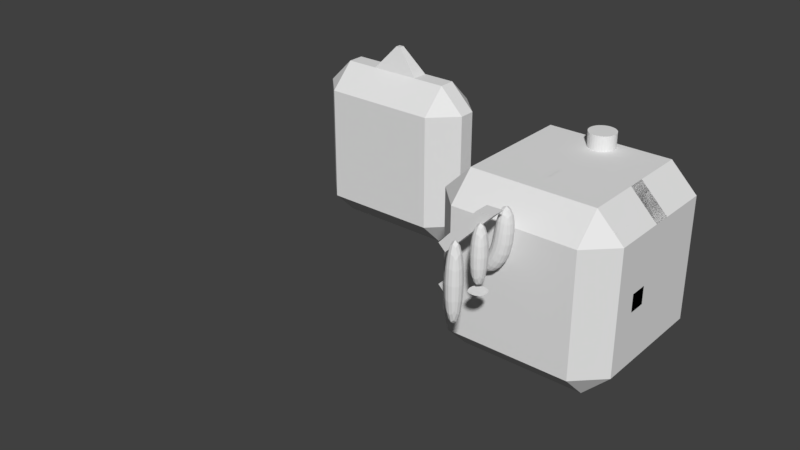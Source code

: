 # Source: mesh.blend  (saved by Blender 2.78.0; exported with 4.5.12 LTS)
import bpy
from mathutils import Matrix  # noqa: F401  (used for matrix-valued properties, if any)

bpy.ops.wm.read_factory_settings(use_empty=True)
scene = bpy.context.scene
scene.name = 'Scene'

# ---- collections
col_collection_1 = bpy.data.collections.new('Collection 1'); scene.collection.children.link(col_collection_1)
col_collection_20 = bpy.data.collections.new('Collection 20'); scene.collection.children.link(col_collection_20)

# ---- world
world_world = bpy.data.worlds.new('World'); scene.world = world_world
world_world.color = (0.05088, 0.05088, 0.05088)
world_world.use_sun_shadow = False
world_world.sun_shadow_jitter_overblur = 0.0
world_world.cycles.sampling_method = 'MANUAL'

# ---- meshes
me_cube_010 = bpy.data.meshes.new('Cube.010')
me_cube_010.from_pydata([(-0.1, -0.1, 0.0), (-0.1, -0.1, 1.0), (-0.1, 0.1, 0.0), (-0.1, 0.1, 1.0), (0.1, -0.1, 0.0), (0.1, -0.1, 1.0), (0.1, 0.1, 0.0), (0.1, 0.1, 1.0)], [], [(0, 1, 3, 2), (2, 3, 7, 6), (6, 7, 5, 4), (4, 5, 1, 0), (2, 6, 4, 0), (7, 3, 1, 5)])
me_cube_010.use_remesh_preserve_volume = False
me_cube_010.use_remesh_preserve_attributes = False
me_cube_010.use_mirror_vertex_groups = False
me_cube_010.update()
me_cube_012 = bpy.data.meshes.new('Cube.012')
me_cube_012.from_pydata([(-0.1, -0.1, 0.25), (-0.1, -0.1, 1.0), (-0.1, 0.1, 0.25), (-0.1, 0.1, 1.0), (0.1, -0.1, 0.25), (0.1, -0.1, 1.0), (0.1, 0.1, 0.25), (0.1, 0.1, 1.0), (-0.1, -0.1, 0.25), (-0.1, 0.1, 0.25), (0.1, -0.1, 0.25), (0.1, 0.1, 0.25)], [], [(0, 1, 3, 2), (2, 3, 7, 6), (6, 7, 5, 4), (4, 5, 1, 0), (2, 6, 4, 0), (7, 3, 1, 5), (9, 11, 10, 8)])
me_cube_012.use_remesh_preserve_volume = False
me_cube_012.use_remesh_preserve_attributes = False
me_cube_012.use_mirror_vertex_groups = False
me_cube_012.update()
me_cube_001 = bpy.data.meshes.new('Cube.001')
me_cube_001.from_pydata([(-0.3, -0.1, 0.3), (-0.1, -0.1, 1.0), (-0.3, 0.1, 0.3), (-0.1, 0.1, 1.0), (-0.1586, -0.1, 0.1586), (0.1, -0.1, 1.0), (-0.1586, 0.1, 0.1586), (0.1, 0.1, 1.0), (-0.1, -0.1, 0.5), (-0.1, 0.1, 0.5), (0.1, 0.1, 0.42), (0.1, -0.1, 0.42)], [], [(8, 1, 3, 9), (9, 3, 7, 10), (10, 7, 5, 11), (11, 5, 1, 8), (2, 6, 4, 0), (7, 3, 1, 5), (4, 11, 8, 0), (6, 10, 11, 4), (2, 9, 10, 6), (0, 8, 9, 2)])
me_cube_001.use_remesh_preserve_volume = False
me_cube_001.use_remesh_preserve_attributes = False
me_cube_001.use_mirror_vertex_groups = False
me_cube_001.update()
me_cube_007 = bpy.data.meshes.new('Cube.007')
me_cube_007.from_pydata([(-1.0, -0.1, -0.1), (-1.0, -0.1, 0.1), (-1.0, 0.1, -0.1), (-1.0, 0.1, 0.1), (1.0, -0.1, -0.1), (1.0, -0.1, 0.1), (1.0, 0.1, -0.1), (1.0, 0.1, 0.1)], [], [(0, 1, 3, 2), (2, 3, 7, 6), (6, 7, 5, 4), (4, 5, 1, 0), (2, 6, 4, 0), (7, 3, 1, 5)])
me_cube_007.use_remesh_preserve_volume = False
me_cube_007.use_remesh_preserve_attributes = False
me_cube_007.use_mirror_vertex_groups = False
me_cube_007.update()
me_cube_006 = bpy.data.meshes.new('Cube.006')
me_cube_006.from_pydata([(-1.0, -0.1, -0.1), (-1.0, -0.1, 0.1), (-1.0, 0.1, -0.1), (-1.0, 0.1, 0.1), (1.0, -0.1, -0.1), (1.0, -0.1, 0.1), (1.0, 0.1, -0.1), (1.0, 0.1, 0.1)], [], [(0, 1, 3, 2), (2, 3, 7, 6), (6, 7, 5, 4), (4, 5, 1, 0), (2, 6, 4, 0), (7, 3, 1, 5)])
me_cube_006.use_remesh_preserve_volume = False
me_cube_006.use_remesh_preserve_attributes = False
me_cube_006.use_mirror_vertex_groups = False
me_cube_006.update()
me_cube_004 = bpy.data.meshes.new('Cube.004')
me_cube_004.from_pydata([(-0.8268, -0.1719, -0.8686), (-0.9066, -0.1719, -0.7942), (-0.8268, 0.1, -0.8686), (-0.9066, 0.1, -0.7942), (0.9, -0.171, 0.8029), (0.7956, -0.1719, 0.9006), (0.9, 0.101, 0.8029), (0.7956, 0.1, 0.9006)], [], [(0, 1, 3, 2), (2, 3, 7, 6), (6, 7, 5, 4), (4, 5, 1, 0), (2, 6, 4, 0), (7, 3, 1, 5)])
me_cube_004.use_remesh_preserve_volume = False
me_cube_004.use_remesh_preserve_attributes = False
me_cube_004.use_mirror_vertex_groups = False
me_cube_004.update()
me_cube = bpy.data.meshes.new('Cube')
me_cube.from_pydata([(-1.0, -0.1, 0.1), (-0.5, -0.1, 0.1), (-1.0, 0.1, 0.1), (-0.5, 0.1, 0.1), (-1.0, -0.1, -0.1), (-0.42, -0.1, -0.1), (-1.0, 0.1, -0.1), (-0.42, 0.1, -0.1), (-0.3, -0.1, 0.3), (-0.1586, -0.1, 0.1586), (-0.1586, 0.1, 0.1586), (-0.3, 0.1, 0.3)], [], [(0, 1, 3, 2), (2, 3, 7, 6), (6, 7, 5, 4), (4, 5, 1, 0), (2, 6, 4, 0), (7, 10, 9, 5), (5, 9, 8, 1), (1, 8, 11, 3), (3, 11, 10, 7), (10, 11, 8, 9)])
me_cube.use_remesh_preserve_volume = False
me_cube.use_remesh_preserve_attributes = False
me_cube.use_mirror_vertex_groups = False
me_cube.update()
me_cylinder = bpy.data.meshes.new('Cylinder')
me_cylinder.from_pydata([(0.0, 1.0, -1.0), (0.0, 1.0, 1.0), (0.1951, 0.9808, -1.0), (0.1951, 0.9808, 1.0), (0.3827, 0.9239, -1.0), (0.3827, 0.9239, 1.0), (0.5556, 0.8315, -1.0), (0.5556, 0.8315, 1.0), (0.7071, 0.7071, -1.0), (0.7071, 0.7071, 1.0), (0.8315, 0.5556, -1.0), (0.8315, 0.5556, 1.0), (0.9239, 0.3827, -1.0), (0.9239, 0.3827, 1.0), (0.9808, 0.1951, -1.0), (0.9808, 0.1951, 1.0), (1.0, 7.55e-08, -1.0), (1.0, 7.55e-08, 1.0), (0.9808, -0.1951, -1.0), (0.9808, -0.1951, 1.0), (0.9239, -0.3827, -1.0), (0.9239, -0.3827, 1.0), (0.8315, -0.5556, -1.0), (0.8315, -0.5556, 1.0), (0.7071, -0.7071, -1.0), (0.7071, -0.7071, 1.0), (0.5556, -0.8315, -1.0), (0.5556, -0.8315, 1.0), (0.3827, -0.9239, -1.0), (0.3827, -0.9239, 1.0), (0.1951, -0.9808, -1.0), (0.1951, -0.9808, 1.0), (-3.258e-07, -1.0, -1.0), (-3.258e-07, -1.0, 1.0), (-0.1951, -0.9808, -1.0), (-0.1951, -0.9808, 1.0), (-0.3827, -0.9239, -1.0), (-0.3827, -0.9239, 1.0), (-0.5556, -0.8315, -1.0), (-0.5556, -0.8315, 1.0), (-0.7071, -0.7071, -1.0), (-0.7071, -0.7071, 1.0), (-0.8315, -0.5556, -1.0), (-0.8315, -0.5556, 1.0), (-0.9239, -0.3827, -1.0), (-0.9239, -0.3827, 1.0), (-0.9808, -0.1951, -1.0), (-0.9808, -0.1951, 1.0), (-1.0, 9.656e-07, -1.0), (-1.0, 9.656e-07, 1.0), (-0.9808, 0.1951, -1.0), (-0.9808, 0.1951, 1.0), (-0.9239, 0.3827, -1.0), (-0.9239, 0.3827, 1.0), (-0.8315, 0.5556, -1.0), (-0.8315, 0.5556, 1.0), (-0.7071, 0.7071, -1.0), (-0.7071, 0.7071, 1.0), (-0.5556, 0.8315, -1.0), (-0.5556, 0.8315, 1.0), (-0.3827, 0.9239, -1.0), (-0.3827, 0.9239, 1.0), (-0.1951, 0.9808, -1.0), (-0.1951, 0.9808, 1.0)], [], [(0, 1, 3, 2), (2, 3, 5, 4), (4, 5, 7, 6), (6, 7, 9, 8), (8, 9, 11, 10), (10, 11, 13, 12), (12, 13, 15, 14), (14, 15, 17, 16), (16, 17, 19, 18), (18, 19, 21, 20), (20, 21, 23, 22), (22, 23, 25, 24), (24, 25, 27, 26), (26, 27, 29, 28), (28, 29, 31, 30), (30, 31, 33, 32), (32, 33, 35, 34), (34, 35, 37, 36), (36, 37, 39, 38), (38, 39, 41, 40), (40, 41, 43, 42), (42, 43, 45, 44), (44, 45, 47, 46), (46, 47, 49, 48), (48, 49, 51, 50), (50, 51, 53, 52), (52, 53, 55, 54), (54, 55, 57, 56), (56, 57, 59, 58), (58, 59, 61, 60), (3, 1, 63, 61, 59, 57, 55, 53, 51, 49, 47, 45, 43, 41, 39, 37, 35, 33, 31, 29, 27, 25, 23, 21, 19, 17, 15, 13, 11, 9, 7, 5), (60, 61, 63, 62), (62, 63, 1, 0), (0, 2, 4, 6, 8, 10, 12, 14, 16, 18, 20, 22, 24, 26, 28, 30, 32, 34, 36, 38, 40, 42, 44, 46, 48, 50, 52, 54, 56, 58, 60, 62)])
me_cylinder.use_remesh_preserve_volume = False
me_cylinder.use_remesh_preserve_attributes = False
me_cylinder.use_mirror_vertex_groups = False
me_cylinder.update()
me_cube_000 = bpy.data.meshes.new('Cube.000')
me_cube_000.from_pydata([(-1.0, -0.4, -1.0), (-1.0, -0.4, 1.0), (-1.0, 0.4, -1.0), (-1.0, 0.4, 1.0), (1.0, -0.4, -1.0), (1.0, -0.4, 1.0), (1.0, 0.4, -1.0), (1.0, 0.4, 1.0)], [], [(0, 1, 3, 2), (2, 3, 7, 6), (6, 7, 5, 4), (4, 5, 1, 0), (2, 6, 4, 0), (7, 3, 1, 5)])
me_cube_000.use_remesh_preserve_volume = False
me_cube_000.use_remesh_preserve_attributes = False
me_cube_000.use_mirror_vertex_groups = False
me_cube_000.update()
me_cube_003 = bpy.data.meshes.new('Cube.003')
me_cube_003.from_pydata([(-1.0, -1.0, -1.0), (-1.0, -1.0, 1.0), (-1.0, 1.0, -1.0), (-1.0, 1.0, 1.0), (1.0, -1.0, -1.0), (1.0, -1.0, 1.0), (1.0, 1.0, -1.0), (1.0, 1.0, 1.0)], [], [(0, 1, 3, 2), (2, 3, 7, 6), (6, 7, 5, 4), (4, 5, 1, 0), (2, 6, 4, 0), (7, 3, 1, 5)])
me_cube_003.use_remesh_preserve_volume = False
me_cube_003.use_remesh_preserve_attributes = False
me_cube_003.use_mirror_vertex_groups = False
me_cube_003.update()
me_cube_005 = bpy.data.meshes.new('Cube.005')
me_cube_005.from_pydata([(-0.3, -0.1, 1.0), (-0.03, -0.03, 1.3), (-0.3, 0.1, 1.0), (-0.03, 0.03, 1.3), (0.3, -0.1, 1.0), (0.03, -0.03, 1.3), (0.3, 0.1, 1.0), (0.03, 0.03, 1.3)], [], [(0, 1, 3, 2), (2, 3, 7, 6), (6, 7, 5, 4), (4, 5, 1, 0), (2, 6, 4, 0), (7, 3, 1, 5)])
_ca = me_cube_005.color_attributes.new('Col', 'BYTE_COLOR', 'CORNER')
_ca.data.foreach_set('color', [1.0, 1.0, 1.0, 1.0, 1.0, 1.0, 1.0, 1.0, 1.0, 1.0, 1.0, 1.0, 1.0, 1.0, 1.0, 1.0, 1.0, 1.0, 1.0, 1.0, 1.0, 1.0, 1.0, 1.0, 1.0, 1.0, 1.0, 1.0, 1.0, 1.0, 1.0, 1.0, 1.0, 1.0, 1.0, 1.0, 1.0, 1.0, 1.0, 1.0, 1.0, 1.0, 1.0, 1.0, 1.0, 1.0, 1.0, 1.0, 1.0, 1.0, 1.0, 1.0, 1.0, 1.0, 1.0, 1.0, 1.0, 1.0, 1.0, 1.0, 1.0, 1.0, 1.0, 1.0, 1.0, 1.0, 1.0, 1.0, 1.0, 1.0, 1.0, 1.0, 1.0, 1.0, 1.0, 1.0, 1.0, 1.0, 1.0, 1.0, 1.0, 1.0, 1.0, 1.0, 1.0, 1.0, 1.0, 1.0, 1.0, 1.0, 1.0, 1.0, 1.0, 1.0, 1.0, 1.0])
me_cube_005.use_remesh_preserve_volume = False
me_cube_005.use_remesh_preserve_attributes = False
me_cube_005.use_mirror_vertex_groups = False
me_cube_005.update()
me_cube_002 = bpy.data.meshes.new('Cube.002')
me_cube_002.from_pydata([(-1.0, -0.4, -1.0), (-1.0, -0.4, 1.0), (-1.0, 0.4, -1.0), (-1.0, 0.4, 1.0), (1.0, -0.4, -1.0), (1.0, -0.4, 1.0), (1.0, 0.4, -1.0), (1.0, 0.4, 1.0)], [], [(0, 1, 3, 2), (2, 3, 7, 6), (6, 7, 5, 4), (4, 5, 1, 0), (2, 6, 4, 0), (7, 3, 1, 5)])
me_cube_002.use_remesh_preserve_volume = False
me_cube_002.use_remesh_preserve_attributes = False
me_cube_002.use_mirror_vertex_groups = False
me_cube_002.update()
me_cube_008 = bpy.data.meshes.new('Cube.008')
me_cube_008.from_pydata([(-1.0, -0.1, -0.1), (-1.0, -0.1, 0.1), (-1.0, 0.1, -0.1), (-1.0, 0.1, 0.1), (1.0, -0.1, -0.1), (1.0, -0.1, 0.1), (1.0, 0.1, -0.1), (1.0, 0.1, 0.1)], [], [(0, 1, 3, 2), (2, 3, 7, 6), (6, 7, 5, 4), (4, 5, 1, 0), (2, 6, 4, 0), (7, 3, 1, 5)])
me_cube_008.use_remesh_preserve_volume = False
me_cube_008.use_remesh_preserve_attributes = False
me_cube_008.use_mirror_vertex_groups = False
me_cube_008.update()
me_cube_009 = bpy.data.meshes.new('Cube.009')
me_cube_009.from_pydata([(-0.4255, -0.056, 0.4729), (-0.5053, -0.056, 0.5474), (-0.4255, 0.1, 0.4729), (-0.5053, 0.1, 0.5474), (0.09162, -0.05504, 1.01), (-0.08852, -0.056, 1.005), (0.09162, 0.101, 1.01), (-0.08852, 0.1, 1.005)], [], [(0, 1, 3, 2), (2, 3, 7, 6), (6, 7, 5, 4), (4, 5, 1, 0), (2, 6, 4, 0), (7, 3, 1, 5)])
me_cube_009.use_remesh_preserve_volume = False
me_cube_009.use_remesh_preserve_attributes = False
me_cube_009.use_mirror_vertex_groups = False
me_cube_009.update()

# ---- objects
ob_mirrortubestraight = bpy.data.objects.new('MirrorTubeStraight', me_cube_010)
ob_mirrortubeempty = bpy.data.objects.new('MirrorTubeEmpty', me_cube_012)
ob_mirrortube2 = bpy.data.objects.new('MirrorTube2', me_cube_001)
ob_cube_000 = bpy.data.objects.new('Cube.000', me_cube_007)
ob_cube_002 = bpy.data.objects.new('Cube.002', me_cube_006)
ob_mirrorplate = bpy.data.objects.new('MirrorPlate', me_cube_004)
ob_mirrortube = bpy.data.objects.new('MirrorTube', me_cube)
ob_cylinder_002 = bpy.data.objects.new('Cylinder.002', me_cylinder)
ob_cylinder_001 = bpy.data.objects.new('Cylinder.001', me_cylinder)
ob_cylinder = bpy.data.objects.new('Cylinder', me_cylinder)
ob_mirrorplatform = bpy.data.objects.new('MirrorPlatform', me_cube_000)
ob_mirror = bpy.data.objects.new('Mirror', me_cube_003)
ob_connector = bpy.data.objects.new('Connector', me_cube_005)
ob_platform = bpy.data.objects.new('Platform', me_cube_002)
ob_cube_003 = bpy.data.objects.new('Cube.003', me_cube_008)
ob_mirrortube3 = bpy.data.objects.new('MirrorTube3', me_cube_009)

# ---- transforms, parenting, visibility, modifiers, constraints
ob_mirrortubestraight.location = (3.001, 0.1367, -0.001938)
ob_mirrortubestraight.lineart.crease_threshold = 0.0
_m = ob_mirrortubestraight.modifiers.new('Subsurf', 'SUBSURF')
_m.uv_smooth = 'PRESERVE_CORNERS'
_m.quality = 2
_m.levels = 0
_m.show_only_control_edges = False
ob_mirrortubeempty.location = (3.001, 0.5014, -0.001938)
ob_mirrortubeempty.lineart.crease_threshold = 0.0
_m = ob_mirrortubeempty.modifiers.new('Subsurf', 'SUBSURF')
_m.uv_smooth = 'PRESERVE_CORNERS'
_m.quality = 2
_m.levels = 0
_m.show_only_control_edges = False
ob_mirrortube2.location = (3.005, 0.8923, 0.0)
ob_mirrortube2.lineart.crease_threshold = 0.0
_m = ob_mirrortube2.modifiers.new('Subsurf', 'SUBSURF')
_m.uv_smooth = 'PRESERVE_CORNERS'
_m.quality = 2
_m.levels = 0
_m.show_only_control_edges = False
ob_cube_000.location = (2.5, 1.677, 0.0)
ob_cube_000.rotation_euler = (0.0, -0.7854, 0.0)
ob_cube_000.lineart.crease_threshold = 0.0
ob_cube_002.location = (3.0, 1.677, 0.0)
ob_cube_002.rotation_euler = (0.0, 1.571, 0.0)
ob_cube_002.lineart.crease_threshold = 0.0
ob_mirrorplate.location = (3.0, 1.475, 0.0)
ob_mirrorplate.lineart.crease_threshold = 0.0
ob_mirrortube.location = (3.0, 1.467, -0.02079)
ob_mirrortube.lineart.crease_threshold = 0.0
ob_cylinder_002.location = (2.271, 2.55, -0.01999)
ob_cylinder_002.rotation_euler = (0.0, 1.571, 0.0)
ob_cylinder_002.scale = (0.15, 0.15, 0.45)
ob_cylinder_002.hide_viewport = True
ob_cylinder_002.lineart.crease_threshold = 0.0
ob_cylinder_001.location = (3.0, 2.55, 0.7131)
ob_cylinder_001.scale = (0.15, 0.15, 0.45)
ob_cylinder_001.hide_viewport = True
ob_cylinder_001.lineart.crease_threshold = 0.0
ob_cylinder.location = (2.83, 2.55, 0.15)
ob_cylinder.rotation_euler = (0.0, 0.7854, 0.0)
ob_cylinder.scale = (0.15, 0.15, 0.3)
ob_cylinder.hide_viewport = True
ob_cylinder.lineart.crease_threshold = 0.0
ob_mirrorplatform.location = (3.0, 2.0, 0.0)
ob_mirrorplatform.hide_viewport = True
ob_mirrorplatform.hide_render = True
ob_mirrorplatform.lineart.crease_threshold = 0.0
_m = ob_mirrorplatform.modifiers.new('Bevel', 'BEVEL')
_m.width = 0.3
_m.width_pct = 0.3
_m.limit_method = 'NONE'
_m.spread = 0.0
ob_mirror.location = (3.0, 2.0, 0.0)
ob_mirror.display_type = 'WIRE'
ob_mirror.lineart.crease_threshold = 0.0
_m = ob_mirror.modifiers.new('Bevel', 'BEVEL')
_m.width = 0.3
_m.width_pct = 0.3
_m.limit_method = 'NONE'
_m.spread = 0.0
_m = ob_mirror.modifiers.new('Boolean', 'BOOLEAN')
_m.object = ob_mirrorplatform
_m.double_threshold = 0.001
_m.solver = 'FAST'
_m = ob_mirror.modifiers.new('Boolean.001', 'BOOLEAN')
_m.solver = 'FAST'
ob_connector.location = (0.0, 3.0, 0.0)
ob_connector.lineart.crease_threshold = 0.0
ob_platform.location = (0.0, 3.0, 0.0)
ob_platform.lineart.crease_threshold = 0.0
_m = ob_platform.modifiers.new('Bevel', 'BEVEL')
_m.width = 0.3
_m.width_pct = 0.3
_m.limit_method = 'NONE'
_m.spread = 0.0
ob_cube_003.location = (3.0, 1.677, 0.0)
ob_cube_003.lineart.crease_threshold = 0.0
ob_mirrortube3.location = (3.0, 0.6168, 0.0)
ob_mirrortube3.lineart.crease_threshold = 0.0

# ---- collection membership
col_collection_1.objects.link(ob_mirrortubestraight)
col_collection_1.objects.link(ob_mirrortubeempty)
col_collection_1.objects.link(ob_mirrortube2)
col_collection_1.objects.link(ob_cube_000)
col_collection_1.objects.link(ob_cube_002)
col_collection_1.objects.link(ob_mirrorplate)
col_collection_1.objects.link(ob_mirrortube)
col_collection_1.objects.link(ob_cylinder_002)
col_collection_1.objects.link(ob_cylinder_001)
col_collection_1.objects.link(ob_cylinder)
col_collection_1.objects.link(ob_mirrorplatform)
col_collection_1.objects.link(ob_mirror)
col_collection_1.objects.link(ob_connector)
col_collection_1.objects.link(ob_platform)
col_collection_20.objects.link(ob_cube_003)
col_collection_20.objects.link(ob_mirrortube3)

# ---- scene / render settings (as saved in the file)
scene.frame_start = 1; scene.frame_end = 250; scene.frame_set(82)
scene.render.engine = 'BLENDER_EEVEE_NEXT'
scene.render.resolution_percentage = 50
scene.render.dither_intensity = 0.0
scene.cycles.use_denoising = False
scene.cycles.samples = 128
scene.cycles.sampling_pattern = 'TABULATED_SOBOL'
scene.cycles.light_sampling_threshold = 0.0
scene.cycles.use_adaptive_sampling = False
scene.cycles.use_light_tree = False
scene.cycles.blur_glossy = 0.0
scene.cycles.sample_clamp_indirect = 0.0
scene.view_settings.view_transform = 'Standard'
bpy.context.view_layer.update()

# ---- added for rendering (the .blend has no active camera and no usable light): camera, sun
cam_auto = bpy.data.cameras.new('AutoCamera')
cam_auto.lens = 50.0
cam_auto.sensor_width = 36.0
cam_auto.clip_end = 1000.0
ob_auto_camera = bpy.data.objects.new('AutoCamera', cam_auto)
scene.collection.objects.link(ob_auto_camera)
ob_auto_camera.location = (8.01939, -6.62327, 5.36551)
ob_auto_camera.rotation_euler = (1.09748, -7.21219e-08, 0.694738)
scene.camera = ob_auto_camera
light_auto_sun = bpy.data.lights.new('AutoSun', 'SUN')
light_auto_sun.energy = 3.0
light_auto_sun.angle = 0.0523599
ob_auto_sun = bpy.data.objects.new('AutoSun', light_auto_sun)
scene.collection.objects.link(ob_auto_sun)
ob_auto_sun.rotation_euler = (0.872665, 0.174533, 0.523599)
bpy.context.view_layer.update()
